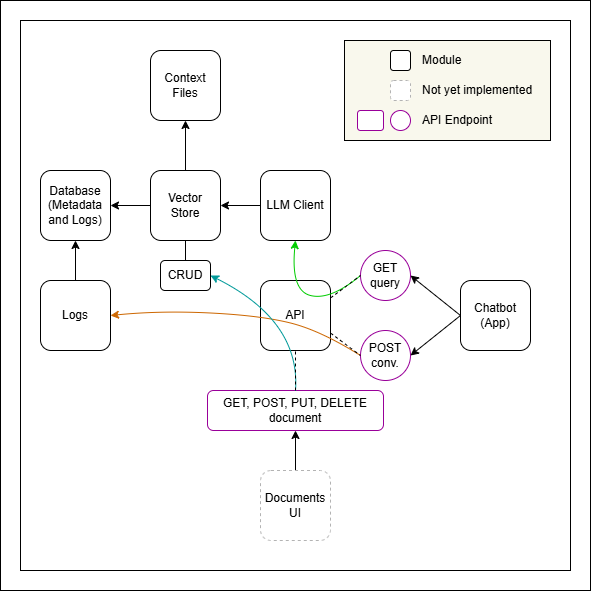

The diagram above was exported from draw.io. Its source (the exported page's mxGraphModel, read from the mxfile embedded in the PNG):
<mxGraphModel dx="786" dy="459" grid="1" gridSize="10" guides="1" tooltips="1" connect="1" arrows="1" fold="1" page="1" pageScale="1" pageWidth="827" pageHeight="1169" math="0" shadow="0">
  <root>
    <mxCell id="0" />
    <mxCell id="1" parent="0" />
    <mxCell id="rwYEpSu9zW0l_bXC6_BL-44" value="" style="rounded=0;whiteSpace=wrap;html=1;" parent="1" vertex="1">
      <mxGeometry x="70" width="590" height="590" as="geometry" />
    </mxCell>
    <mxCell id="rwYEpSu9zW0l_bXC6_BL-28" value="" style="rounded=0;whiteSpace=wrap;html=1;" parent="1" vertex="1">
      <mxGeometry x="90" y="20" width="550" height="550" as="geometry" />
    </mxCell>
    <mxCell id="rwYEpSu9zW0l_bXC6_BL-43" value="" style="rounded=0;whiteSpace=wrap;html=1;fillColor=#F9F8ED;" parent="1" vertex="1">
      <mxGeometry x="414" y="40" width="206" height="100" as="geometry" />
    </mxCell>
    <mxCell id="rwYEpSu9zW0l_bXC6_BL-1" value="API" style="rounded=1;whiteSpace=wrap;html=1;" parent="1" vertex="1">
      <mxGeometry x="330" y="280" width="70" height="70" as="geometry" />
    </mxCell>
    <mxCell id="rwYEpSu9zW0l_bXC6_BL-2" value="GET&lt;div&gt;query&lt;/div&gt;" style="ellipse;whiteSpace=wrap;html=1;aspect=fixed;strokeColor=#990099;" parent="1" vertex="1">
      <mxGeometry x="430" y="250" width="50" height="50" as="geometry" />
    </mxCell>
    <mxCell id="rwYEpSu9zW0l_bXC6_BL-4" value="Chatbot (App)" style="rounded=1;whiteSpace=wrap;html=1;" parent="1" vertex="1">
      <mxGeometry x="530" y="280" width="70" height="70" as="geometry" />
    </mxCell>
    <mxCell id="rwYEpSu9zW0l_bXC6_BL-7" value="GET, POST, PUT, DELETE&lt;div&gt;document&lt;/div&gt;" style="rounded=1;whiteSpace=wrap;html=1;strokeColor=#990099;" parent="1" vertex="1">
      <mxGeometry x="277" y="390" width="176" height="40" as="geometry" />
    </mxCell>
    <mxCell id="rwYEpSu9zW0l_bXC6_BL-11" style="edgeStyle=orthogonalEdgeStyle;rounded=0;orthogonalLoop=1;jettySize=auto;html=1;entryX=0.5;entryY=1;entryDx=0;entryDy=0;" parent="1" source="rwYEpSu9zW0l_bXC6_BL-10" target="rwYEpSu9zW0l_bXC6_BL-7" edge="1">
      <mxGeometry relative="1" as="geometry" />
    </mxCell>
    <mxCell id="rwYEpSu9zW0l_bXC6_BL-10" value="Documents UI" style="rounded=1;whiteSpace=wrap;html=1;dashed=1;strokeColor=#B3B3B3;" parent="1" vertex="1">
      <mxGeometry x="330" y="470" width="70" height="70" as="geometry" />
    </mxCell>
    <mxCell id="rwYEpSu9zW0l_bXC6_BL-23" style="edgeStyle=orthogonalEdgeStyle;rounded=0;orthogonalLoop=1;jettySize=auto;html=1;entryX=1;entryY=0.5;entryDx=0;entryDy=0;" parent="1" source="rwYEpSu9zW0l_bXC6_BL-12" target="rwYEpSu9zW0l_bXC6_BL-14" edge="1">
      <mxGeometry relative="1" as="geometry" />
    </mxCell>
    <mxCell id="rwYEpSu9zW0l_bXC6_BL-12" value="LLM Client" style="rounded=1;whiteSpace=wrap;html=1;" parent="1" vertex="1">
      <mxGeometry x="330" y="170" width="70" height="70" as="geometry" />
    </mxCell>
    <mxCell id="rwYEpSu9zW0l_bXC6_BL-25" style="edgeStyle=orthogonalEdgeStyle;rounded=0;orthogonalLoop=1;jettySize=auto;html=1;entryX=1;entryY=0.5;entryDx=0;entryDy=0;" parent="1" source="rwYEpSu9zW0l_bXC6_BL-14" target="rwYEpSu9zW0l_bXC6_BL-24" edge="1">
      <mxGeometry relative="1" as="geometry" />
    </mxCell>
    <mxCell id="rwYEpSu9zW0l_bXC6_BL-27" style="edgeStyle=orthogonalEdgeStyle;rounded=0;orthogonalLoop=1;jettySize=auto;html=1;entryX=0.5;entryY=1;entryDx=0;entryDy=0;" parent="1" source="rwYEpSu9zW0l_bXC6_BL-14" target="rwYEpSu9zW0l_bXC6_BL-26" edge="1">
      <mxGeometry relative="1" as="geometry" />
    </mxCell>
    <mxCell id="rwYEpSu9zW0l_bXC6_BL-14" value="Vector&lt;div&gt;&lt;span style=&quot;background-color: initial;&quot;&gt;Store&lt;/span&gt;&lt;/div&gt;" style="rounded=1;whiteSpace=wrap;html=1;" parent="1" vertex="1">
      <mxGeometry x="220" y="170" width="70" height="70" as="geometry" />
    </mxCell>
    <mxCell id="rwYEpSu9zW0l_bXC6_BL-24" value="Database (Metadata and Logs)" style="rounded=1;whiteSpace=wrap;html=1;" parent="1" vertex="1">
      <mxGeometry x="110" y="170" width="70" height="70" as="geometry" />
    </mxCell>
    <mxCell id="rwYEpSu9zW0l_bXC6_BL-26" value="Context Files" style="rounded=1;whiteSpace=wrap;html=1;strokeColor=#000000;" parent="1" vertex="1">
      <mxGeometry x="220" y="50" width="70" height="70" as="geometry" />
    </mxCell>
    <mxCell id="rwYEpSu9zW0l_bXC6_BL-32" value="" style="rounded=1;whiteSpace=wrap;html=1;dashed=1;strokeColor=#B3B3B3;" parent="1" vertex="1">
      <mxGeometry x="460" y="80" width="20" height="20" as="geometry" />
    </mxCell>
    <mxCell id="rwYEpSu9zW0l_bXC6_BL-33" value="Not yet implemented" style="text;html=1;align=left;verticalAlign=middle;whiteSpace=wrap;rounded=0;" parent="1" vertex="1">
      <mxGeometry x="490" y="75" width="120" height="30" as="geometry" />
    </mxCell>
    <mxCell id="rwYEpSu9zW0l_bXC6_BL-36" value="" style="ellipse;whiteSpace=wrap;html=1;aspect=fixed;strokeColor=#990099;" parent="1" vertex="1">
      <mxGeometry x="460" y="110" width="20" height="20" as="geometry" />
    </mxCell>
    <mxCell id="rwYEpSu9zW0l_bXC6_BL-37" value="" style="rounded=1;whiteSpace=wrap;html=1;strokeColor=#990099;" parent="1" vertex="1">
      <mxGeometry x="427" y="110" width="26" height="20" as="geometry" />
    </mxCell>
    <mxCell id="rwYEpSu9zW0l_bXC6_BL-38" value="API Endpoint" style="text;html=1;align=left;verticalAlign=middle;whiteSpace=wrap;rounded=0;" parent="1" vertex="1">
      <mxGeometry x="490" y="105" width="120" height="30" as="geometry" />
    </mxCell>
    <mxCell id="rwYEpSu9zW0l_bXC6_BL-42" value="Module" style="text;html=1;align=left;verticalAlign=middle;whiteSpace=wrap;rounded=0;" parent="1" vertex="1">
      <mxGeometry x="490" y="45" width="120" height="30" as="geometry" />
    </mxCell>
    <mxCell id="NAY0XZWE45C9DDR1AoVv-2" value="Logs" style="rounded=1;whiteSpace=wrap;html=1;" vertex="1" parent="1">
      <mxGeometry x="110" y="280" width="70" height="70" as="geometry" />
    </mxCell>
    <mxCell id="NAY0XZWE45C9DDR1AoVv-4" value="CRUD" style="rounded=1;whiteSpace=wrap;html=1;strokeColor=#000000;" vertex="1" parent="1">
      <mxGeometry x="230" y="260" width="50" height="30" as="geometry" />
    </mxCell>
    <mxCell id="NAY0XZWE45C9DDR1AoVv-6" value="" style="endArrow=none;html=1;rounded=0;entryX=0.5;entryY=1;entryDx=0;entryDy=0;exitX=0.5;exitY=0;exitDx=0;exitDy=0;" edge="1" parent="1" source="NAY0XZWE45C9DDR1AoVv-4" target="rwYEpSu9zW0l_bXC6_BL-14">
      <mxGeometry width="50" height="50" relative="1" as="geometry">
        <mxPoint x="200" y="300" as="sourcePoint" />
        <mxPoint x="250" y="250" as="targetPoint" />
      </mxGeometry>
    </mxCell>
    <mxCell id="NAY0XZWE45C9DDR1AoVv-7" value="" style="endArrow=classic;html=1;rounded=0;entryX=0.5;entryY=1;entryDx=0;entryDy=0;" edge="1" parent="1" target="rwYEpSu9zW0l_bXC6_BL-24">
      <mxGeometry width="50" height="50" relative="1" as="geometry">
        <mxPoint x="145" y="280" as="sourcePoint" />
        <mxPoint x="200" y="260" as="targetPoint" />
      </mxGeometry>
    </mxCell>
    <mxCell id="NAY0XZWE45C9DDR1AoVv-8" value="" style="rounded=1;whiteSpace=wrap;html=1;strokeColor=#000000;" vertex="1" parent="1">
      <mxGeometry x="460" y="50" width="20" height="20" as="geometry" />
    </mxCell>
    <mxCell id="NAY0XZWE45C9DDR1AoVv-11" value="POST&lt;div&gt;conv.&lt;/div&gt;" style="ellipse;whiteSpace=wrap;html=1;aspect=fixed;strokeColor=#990099;" vertex="1" parent="1">
      <mxGeometry x="430" y="330" width="50" height="50" as="geometry" />
    </mxCell>
    <mxCell id="NAY0XZWE45C9DDR1AoVv-13" value="" style="endArrow=classic;html=1;rounded=0;entryX=1;entryY=0.5;entryDx=0;entryDy=0;exitX=0;exitY=0.5;exitDx=0;exitDy=0;" edge="1" parent="1" source="rwYEpSu9zW0l_bXC6_BL-4" target="rwYEpSu9zW0l_bXC6_BL-2">
      <mxGeometry width="50" height="50" relative="1" as="geometry">
        <mxPoint x="540" y="270" as="sourcePoint" />
        <mxPoint x="590" y="220" as="targetPoint" />
      </mxGeometry>
    </mxCell>
    <mxCell id="NAY0XZWE45C9DDR1AoVv-14" value="" style="endArrow=classic;html=1;rounded=0;entryX=1;entryY=0.5;entryDx=0;entryDy=0;exitX=0;exitY=0.5;exitDx=0;exitDy=0;" edge="1" parent="1" source="rwYEpSu9zW0l_bXC6_BL-4" target="NAY0XZWE45C9DDR1AoVv-11">
      <mxGeometry width="50" height="50" relative="1" as="geometry">
        <mxPoint x="490" y="420" as="sourcePoint" />
        <mxPoint x="540" y="370" as="targetPoint" />
      </mxGeometry>
    </mxCell>
    <mxCell id="NAY0XZWE45C9DDR1AoVv-18" value="" style="curved=1;endArrow=classic;html=1;rounded=0;entryX=1;entryY=0.5;entryDx=0;entryDy=0;exitX=0;exitY=0.5;exitDx=0;exitDy=0;strokeColor=#CC6600;" edge="1" parent="1" source="NAY0XZWE45C9DDR1AoVv-11" target="NAY0XZWE45C9DDR1AoVv-2">
      <mxGeometry width="50" height="50" relative="1" as="geometry">
        <mxPoint x="220" y="410" as="sourcePoint" />
        <mxPoint x="270" y="360" as="targetPoint" />
        <Array as="points">
          <mxPoint x="390" y="330" />
          <mxPoint x="330" y="315" />
          <mxPoint x="230" y="310" />
        </Array>
      </mxGeometry>
    </mxCell>
    <mxCell id="NAY0XZWE45C9DDR1AoVv-19" value="" style="curved=1;endArrow=classic;html=1;rounded=0;entryX=1;entryY=0.5;entryDx=0;entryDy=0;exitX=0.5;exitY=0;exitDx=0;exitDy=0;strokeColor=#009999;" edge="1" parent="1" source="rwYEpSu9zW0l_bXC6_BL-7" target="NAY0XZWE45C9DDR1AoVv-4">
      <mxGeometry width="50" height="50" relative="1" as="geometry">
        <mxPoint x="240" y="400" as="sourcePoint" />
        <mxPoint x="290" y="350" as="targetPoint" />
        <Array as="points">
          <mxPoint x="370" y="320" />
        </Array>
      </mxGeometry>
    </mxCell>
    <mxCell id="NAY0XZWE45C9DDR1AoVv-20" value="" style="curved=1;endArrow=classic;html=1;rounded=0;entryX=0.5;entryY=1;entryDx=0;entryDy=0;exitX=0;exitY=0.5;exitDx=0;exitDy=0;strokeColor=#00CC00;" edge="1" parent="1" source="rwYEpSu9zW0l_bXC6_BL-2" target="rwYEpSu9zW0l_bXC6_BL-12">
      <mxGeometry width="50" height="50" relative="1" as="geometry">
        <mxPoint x="360" y="350" as="sourcePoint" />
        <mxPoint x="410" y="300" as="targetPoint" />
        <Array as="points">
          <mxPoint x="400" y="300" />
          <mxPoint x="360" y="290" />
        </Array>
      </mxGeometry>
    </mxCell>
    <mxCell id="NAY0XZWE45C9DDR1AoVv-22" value="" style="endArrow=none;html=1;rounded=0;entryX=0;entryY=0.5;entryDx=0;entryDy=0;exitX=1;exitY=0.25;exitDx=0;exitDy=0;dashed=1;" edge="1" parent="1" source="rwYEpSu9zW0l_bXC6_BL-1" target="rwYEpSu9zW0l_bXC6_BL-2">
      <mxGeometry width="50" height="50" relative="1" as="geometry">
        <mxPoint x="380" y="360" as="sourcePoint" />
        <mxPoint x="430" y="310" as="targetPoint" />
      </mxGeometry>
    </mxCell>
    <mxCell id="NAY0XZWE45C9DDR1AoVv-23" value="" style="endArrow=none;html=1;rounded=0;exitX=1;exitY=0.75;exitDx=0;exitDy=0;entryX=0;entryY=0.5;entryDx=0;entryDy=0;dashed=1;" edge="1" parent="1" source="rwYEpSu9zW0l_bXC6_BL-1" target="NAY0XZWE45C9DDR1AoVv-11">
      <mxGeometry width="50" height="50" relative="1" as="geometry">
        <mxPoint x="490" y="460" as="sourcePoint" />
        <mxPoint x="540" y="410" as="targetPoint" />
      </mxGeometry>
    </mxCell>
    <mxCell id="NAY0XZWE45C9DDR1AoVv-24" value="" style="endArrow=none;html=1;rounded=0;entryX=0.5;entryY=1;entryDx=0;entryDy=0;exitX=0.5;exitY=0;exitDx=0;exitDy=0;dashed=1;" edge="1" parent="1" source="rwYEpSu9zW0l_bXC6_BL-7" target="rwYEpSu9zW0l_bXC6_BL-1">
      <mxGeometry width="50" height="50" relative="1" as="geometry">
        <mxPoint x="500" y="470" as="sourcePoint" />
        <mxPoint x="550" y="420" as="targetPoint" />
      </mxGeometry>
    </mxCell>
  </root>
</mxGraphModel>